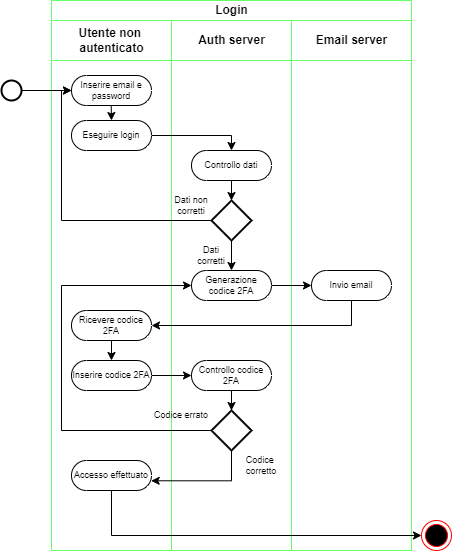

The diagram above was exported from draw.io. Its source (the exported page's mxGraphModel, read from the mxfile embedded in the PNG):
<mxGraphModel dx="1562" dy="893" grid="1" gridSize="10" guides="1" tooltips="1" connect="1" arrows="1" fold="1" page="1" pageScale="1" pageWidth="827" pageHeight="1169" math="0" shadow="0">
  <root>
    <mxCell id="0" />
    <mxCell id="1" parent="0" />
    <mxCell id="6gw1IXwgYy7nNN362ylF-1" value="Login" style="swimlane;childLayout=stackLayout;resizeParent=1;resizeParentMax=0;startSize=20;html=1;fontSize=12;strokeColor=#66FF66;" parent="1" vertex="1">
      <mxGeometry x="200" y="80" width="360" height="550" as="geometry" />
    </mxCell>
    <mxCell id="6gw1IXwgYy7nNN362ylF-2" value="Utente non&amp;nbsp;&lt;br&gt;autenticato" style="swimlane;startSize=40;html=1;strokeColor=#66FF66;" parent="6gw1IXwgYy7nNN362ylF-1" vertex="1">
      <mxGeometry y="20" width="120" height="530" as="geometry">
        <mxRectangle y="20" width="50" height="460" as="alternateBounds" />
      </mxGeometry>
    </mxCell>
    <mxCell id="6gw1IXwgYy7nNN362ylF-6" value="Inserire email e password" style="html=1;dashed=0;whiteSpace=wrap;shape=mxgraph.dfd.start;fontSize=9;" parent="6gw1IXwgYy7nNN362ylF-2" vertex="1">
      <mxGeometry x="20" y="55" width="80" height="30" as="geometry" />
    </mxCell>
    <mxCell id="6gw1IXwgYy7nNN362ylF-7" value="Eseguire login" style="html=1;dashed=0;whiteSpace=wrap;shape=mxgraph.dfd.start;fontSize=9;" parent="6gw1IXwgYy7nNN362ylF-2" vertex="1">
      <mxGeometry x="20" y="100" width="80" height="30" as="geometry" />
    </mxCell>
    <mxCell id="6gw1IXwgYy7nNN362ylF-15" value="" style="endArrow=classic;html=1;rounded=0;exitX=1;exitY=0.5;exitDx=0;exitDy=0;exitPerimeter=0;" parent="6gw1IXwgYy7nNN362ylF-2" edge="1">
      <mxGeometry width="50" height="50" relative="1" as="geometry">
        <mxPoint x="59.70999999999998" y="85" as="sourcePoint" />
        <mxPoint x="60" y="100" as="targetPoint" />
      </mxGeometry>
    </mxCell>
    <mxCell id="6gw1IXwgYy7nNN362ylF-34" value="Inserire codice 2FA" style="html=1;dashed=0;whiteSpace=wrap;shape=mxgraph.dfd.start;fontSize=9;" parent="6gw1IXwgYy7nNN362ylF-2" vertex="1">
      <mxGeometry x="20" y="340" width="80" height="30" as="geometry" />
    </mxCell>
    <mxCell id="6gw1IXwgYy7nNN362ylF-35" value="Ricevere codice 2FA" style="html=1;dashed=0;whiteSpace=wrap;shape=mxgraph.dfd.start;fontSize=9;" parent="6gw1IXwgYy7nNN362ylF-2" vertex="1">
      <mxGeometry x="20" y="290" width="80" height="30" as="geometry" />
    </mxCell>
    <mxCell id="6gw1IXwgYy7nNN362ylF-39" value="" style="endArrow=classic;html=1;rounded=0;exitX=0.5;exitY=0.5;exitDx=0;exitDy=15;exitPerimeter=0;entryX=0.5;entryY=0.5;entryDx=0;entryDy=-15;entryPerimeter=0;" parent="6gw1IXwgYy7nNN362ylF-2" source="6gw1IXwgYy7nNN362ylF-35" target="6gw1IXwgYy7nNN362ylF-34" edge="1">
      <mxGeometry width="50" height="50" relative="1" as="geometry">
        <mxPoint x="140" y="330" as="sourcePoint" />
        <mxPoint x="190" y="280" as="targetPoint" />
      </mxGeometry>
    </mxCell>
    <mxCell id="6gw1IXwgYy7nNN362ylF-46" value="Accesso effettuato" style="html=1;dashed=0;whiteSpace=wrap;shape=mxgraph.dfd.start;fontSize=9;" parent="6gw1IXwgYy7nNN362ylF-2" vertex="1">
      <mxGeometry x="20" y="440" width="80" height="30" as="geometry" />
    </mxCell>
    <mxCell id="6gw1IXwgYy7nNN362ylF-3" value="Auth server" style="swimlane;startSize=40;html=1;strokeColor=#66FF66;" parent="6gw1IXwgYy7nNN362ylF-1" vertex="1">
      <mxGeometry x="120" y="20" width="120" height="530" as="geometry" />
    </mxCell>
    <mxCell id="6gw1IXwgYy7nNN362ylF-8" value="Controllo dati" style="html=1;dashed=0;whiteSpace=wrap;shape=mxgraph.dfd.start;fontSize=9;" parent="6gw1IXwgYy7nNN362ylF-3" vertex="1">
      <mxGeometry x="20" y="130" width="80" height="30" as="geometry" />
    </mxCell>
    <mxCell id="6gw1IXwgYy7nNN362ylF-14" value="" style="endArrow=classic;html=1;rounded=0;exitX=0.5;exitY=0.5;exitDx=0;exitDy=15;exitPerimeter=0;entryX=0.5;entryY=0;entryDx=0;entryDy=0;entryPerimeter=0;" parent="6gw1IXwgYy7nNN362ylF-3" source="6gw1IXwgYy7nNN362ylF-8" target="6gw1IXwgYy7nNN362ylF-9" edge="1">
      <mxGeometry width="50" height="50" relative="1" as="geometry">
        <mxPoint x="20" y="230" as="sourcePoint" />
        <mxPoint x="70" y="180" as="targetPoint" />
      </mxGeometry>
    </mxCell>
    <mxCell id="6gw1IXwgYy7nNN362ylF-19" value="Dati non corretti" style="text;html=1;strokeColor=none;fillColor=none;align=center;verticalAlign=middle;whiteSpace=wrap;rounded=0;fontSize=9;" parent="6gw1IXwgYy7nNN362ylF-3" vertex="1">
      <mxGeometry x="-10" y="170" width="60" height="30" as="geometry" />
    </mxCell>
    <mxCell id="6gw1IXwgYy7nNN362ylF-20" value="Generazione codice 2FA" style="html=1;dashed=0;whiteSpace=wrap;shape=mxgraph.dfd.start;fontSize=9;" parent="6gw1IXwgYy7nNN362ylF-3" vertex="1">
      <mxGeometry x="20" y="250" width="80" height="30" as="geometry" />
    </mxCell>
    <mxCell id="6gw1IXwgYy7nNN362ylF-9" value="" style="strokeWidth=2;html=1;shape=mxgraph.flowchart.decision;whiteSpace=wrap;" parent="6gw1IXwgYy7nNN362ylF-3" vertex="1">
      <mxGeometry x="40" y="180" width="40" height="40" as="geometry" />
    </mxCell>
    <mxCell id="6gw1IXwgYy7nNN362ylF-21" value="" style="endArrow=classic;html=1;rounded=0;exitX=0.5;exitY=1;exitDx=0;exitDy=0;exitPerimeter=0;entryX=0.5;entryY=0.5;entryDx=0;entryDy=-15;entryPerimeter=0;" parent="6gw1IXwgYy7nNN362ylF-3" source="6gw1IXwgYy7nNN362ylF-9" target="6gw1IXwgYy7nNN362ylF-20" edge="1">
      <mxGeometry width="50" height="50" relative="1" as="geometry">
        <mxPoint x="-20" y="250" as="sourcePoint" />
        <mxPoint x="-20" y="290" as="targetPoint" />
      </mxGeometry>
    </mxCell>
    <mxCell id="6gw1IXwgYy7nNN362ylF-22" value="Dati &lt;br&gt;corretti" style="text;html=1;strokeColor=none;fillColor=none;align=center;verticalAlign=middle;whiteSpace=wrap;rounded=0;fontSize=9;" parent="6gw1IXwgYy7nNN362ylF-3" vertex="1">
      <mxGeometry x="10" y="220" width="60" height="30" as="geometry" />
    </mxCell>
    <mxCell id="6gw1IXwgYy7nNN362ylF-37" value="Controllo codice 2FA" style="html=1;dashed=0;whiteSpace=wrap;shape=mxgraph.dfd.start;fontSize=9;" parent="6gw1IXwgYy7nNN362ylF-3" vertex="1">
      <mxGeometry x="20" y="340" width="80" height="30" as="geometry" />
    </mxCell>
    <mxCell id="6gw1IXwgYy7nNN362ylF-42" style="edgeStyle=orthogonalEdgeStyle;rounded=0;orthogonalLoop=1;jettySize=auto;html=1;entryX=0;entryY=0.5;entryDx=0;entryDy=0;entryPerimeter=0;" parent="6gw1IXwgYy7nNN362ylF-3" source="6gw1IXwgYy7nNN362ylF-41" target="6gw1IXwgYy7nNN362ylF-20" edge="1">
      <mxGeometry relative="1" as="geometry">
        <mxPoint x="-110" y="260" as="targetPoint" />
        <Array as="points">
          <mxPoint x="-110" y="410" />
          <mxPoint x="-110" y="265" />
        </Array>
      </mxGeometry>
    </mxCell>
    <mxCell id="6gw1IXwgYy7nNN362ylF-41" value="" style="strokeWidth=2;html=1;shape=mxgraph.flowchart.decision;whiteSpace=wrap;" parent="6gw1IXwgYy7nNN362ylF-3" vertex="1">
      <mxGeometry x="40" y="390" width="40" height="40" as="geometry" />
    </mxCell>
    <mxCell id="6gw1IXwgYy7nNN362ylF-43" value="Codice errato" style="text;html=1;strokeColor=none;fillColor=none;align=center;verticalAlign=middle;whiteSpace=wrap;rounded=0;fontSize=9;" parent="6gw1IXwgYy7nNN362ylF-3" vertex="1">
      <mxGeometry x="-20" y="380" width="60" height="30" as="geometry" />
    </mxCell>
    <mxCell id="6gw1IXwgYy7nNN362ylF-44" style="edgeStyle=orthogonalEdgeStyle;rounded=0;orthogonalLoop=1;jettySize=auto;html=1;entryX=0.5;entryY=0;entryDx=0;entryDy=0;entryPerimeter=0;" parent="6gw1IXwgYy7nNN362ylF-3" source="6gw1IXwgYy7nNN362ylF-37" target="6gw1IXwgYy7nNN362ylF-41" edge="1">
      <mxGeometry relative="1" as="geometry" />
    </mxCell>
    <mxCell id="6gw1IXwgYy7nNN362ylF-49" value="Codice&amp;nbsp;&lt;br&gt;corretto" style="text;html=1;strokeColor=none;fillColor=none;align=center;verticalAlign=middle;whiteSpace=wrap;rounded=0;fontSize=9;" parent="6gw1IXwgYy7nNN362ylF-3" vertex="1">
      <mxGeometry x="60" y="430" width="60" height="30" as="geometry" />
    </mxCell>
    <mxCell id="6gw1IXwgYy7nNN362ylF-4" value="Email server" style="swimlane;startSize=40;html=1;strokeColor=#66FF66;" parent="6gw1IXwgYy7nNN362ylF-1" vertex="1">
      <mxGeometry x="240" y="20" width="120" height="530" as="geometry" />
    </mxCell>
    <mxCell id="6gw1IXwgYy7nNN362ylF-25" value="Invio email" style="html=1;dashed=0;whiteSpace=wrap;shape=mxgraph.dfd.start;fontSize=9;" parent="6gw1IXwgYy7nNN362ylF-4" vertex="1">
      <mxGeometry x="20" y="250" width="80" height="30" as="geometry" />
    </mxCell>
    <mxCell id="6gw1IXwgYy7nNN362ylF-17" value="" style="edgeStyle=orthogonalEdgeStyle;rounded=0;orthogonalLoop=1;jettySize=auto;html=1;entryX=0.5;entryY=0.5;entryDx=0;entryDy=-15;entryPerimeter=0;" parent="6gw1IXwgYy7nNN362ylF-1" source="6gw1IXwgYy7nNN362ylF-7" target="6gw1IXwgYy7nNN362ylF-8" edge="1">
      <mxGeometry relative="1" as="geometry">
        <Array as="points">
          <mxPoint x="180" y="135" />
        </Array>
      </mxGeometry>
    </mxCell>
    <mxCell id="6gw1IXwgYy7nNN362ylF-18" style="edgeStyle=orthogonalEdgeStyle;rounded=0;orthogonalLoop=1;jettySize=auto;html=1;entryX=0;entryY=0.5;entryDx=0;entryDy=0;entryPerimeter=0;" parent="6gw1IXwgYy7nNN362ylF-1" source="6gw1IXwgYy7nNN362ylF-9" target="6gw1IXwgYy7nNN362ylF-6" edge="1">
      <mxGeometry relative="1" as="geometry">
        <mxPoint x="10" y="90" as="targetPoint" />
        <Array as="points">
          <mxPoint x="10" y="220" />
          <mxPoint x="10" y="90" />
        </Array>
      </mxGeometry>
    </mxCell>
    <mxCell id="6gw1IXwgYy7nNN362ylF-31" style="edgeStyle=orthogonalEdgeStyle;rounded=0;orthogonalLoop=1;jettySize=auto;html=1;entryX=0;entryY=0.5;entryDx=0;entryDy=0;entryPerimeter=0;" parent="6gw1IXwgYy7nNN362ylF-1" source="6gw1IXwgYy7nNN362ylF-20" target="6gw1IXwgYy7nNN362ylF-25" edge="1">
      <mxGeometry relative="1" as="geometry">
        <mxPoint x="180.30000000000007" y="326" as="targetPoint" />
      </mxGeometry>
    </mxCell>
    <mxCell id="6gw1IXwgYy7nNN362ylF-38" style="edgeStyle=orthogonalEdgeStyle;rounded=0;orthogonalLoop=1;jettySize=auto;html=1;entryX=1;entryY=0.5;entryDx=0;entryDy=0;entryPerimeter=0;" parent="6gw1IXwgYy7nNN362ylF-1" source="6gw1IXwgYy7nNN362ylF-25" target="6gw1IXwgYy7nNN362ylF-35" edge="1">
      <mxGeometry relative="1" as="geometry">
        <Array as="points">
          <mxPoint x="300" y="325" />
        </Array>
      </mxGeometry>
    </mxCell>
    <mxCell id="6gw1IXwgYy7nNN362ylF-40" value="" style="endArrow=classic;html=1;rounded=0;exitX=1;exitY=0.5;exitDx=0;exitDy=0;exitPerimeter=0;entryX=0;entryY=0.5;entryDx=0;entryDy=0;entryPerimeter=0;" parent="6gw1IXwgYy7nNN362ylF-1" source="6gw1IXwgYy7nNN362ylF-34" target="6gw1IXwgYy7nNN362ylF-37" edge="1">
      <mxGeometry width="50" height="50" relative="1" as="geometry">
        <mxPoint x="70" y="350" as="sourcePoint" />
        <mxPoint x="70" y="370" as="targetPoint" />
      </mxGeometry>
    </mxCell>
    <mxCell id="6gw1IXwgYy7nNN362ylF-48" style="edgeStyle=orthogonalEdgeStyle;rounded=0;orthogonalLoop=1;jettySize=auto;html=1;entryX=0.996;entryY=0.676;entryDx=0;entryDy=0;entryPerimeter=0;" parent="6gw1IXwgYy7nNN362ylF-1" source="6gw1IXwgYy7nNN362ylF-41" target="6gw1IXwgYy7nNN362ylF-46" edge="1">
      <mxGeometry relative="1" as="geometry">
        <Array as="points">
          <mxPoint x="180" y="480" />
        </Array>
      </mxGeometry>
    </mxCell>
    <mxCell id="6gw1IXwgYy7nNN362ylF-5" value="" style="strokeWidth=2;html=1;shape=mxgraph.flowchart.start_2;whiteSpace=wrap;" parent="1" vertex="1">
      <mxGeometry x="150" y="160" width="20" height="20" as="geometry" />
    </mxCell>
    <mxCell id="6gw1IXwgYy7nNN362ylF-13" value="" style="endArrow=classic;html=1;rounded=0;exitX=1;exitY=0.5;exitDx=0;exitDy=0;exitPerimeter=0;entryX=0;entryY=0.5;entryDx=0;entryDy=0;entryPerimeter=0;" parent="1" source="6gw1IXwgYy7nNN362ylF-5" target="6gw1IXwgYy7nNN362ylF-6" edge="1">
      <mxGeometry width="50" height="50" relative="1" as="geometry">
        <mxPoint x="340" y="330" as="sourcePoint" />
        <mxPoint x="390" y="280" as="targetPoint" />
      </mxGeometry>
    </mxCell>
    <mxCell id="6gw1IXwgYy7nNN362ylF-50" value="" style="ellipse;html=1;shape=endState;fillColor=#000000;strokeColor=#ff0000;" parent="1" vertex="1">
      <mxGeometry x="570" y="600" width="30" height="30" as="geometry" />
    </mxCell>
    <mxCell id="6gw1IXwgYy7nNN362ylF-51" style="edgeStyle=orthogonalEdgeStyle;rounded=0;orthogonalLoop=1;jettySize=auto;html=1;entryX=0;entryY=0.5;entryDx=0;entryDy=0;" parent="1" source="6gw1IXwgYy7nNN362ylF-46" target="6gw1IXwgYy7nNN362ylF-50" edge="1">
      <mxGeometry relative="1" as="geometry">
        <Array as="points">
          <mxPoint x="260" y="615" />
        </Array>
      </mxGeometry>
    </mxCell>
  </root>
</mxGraphModel>